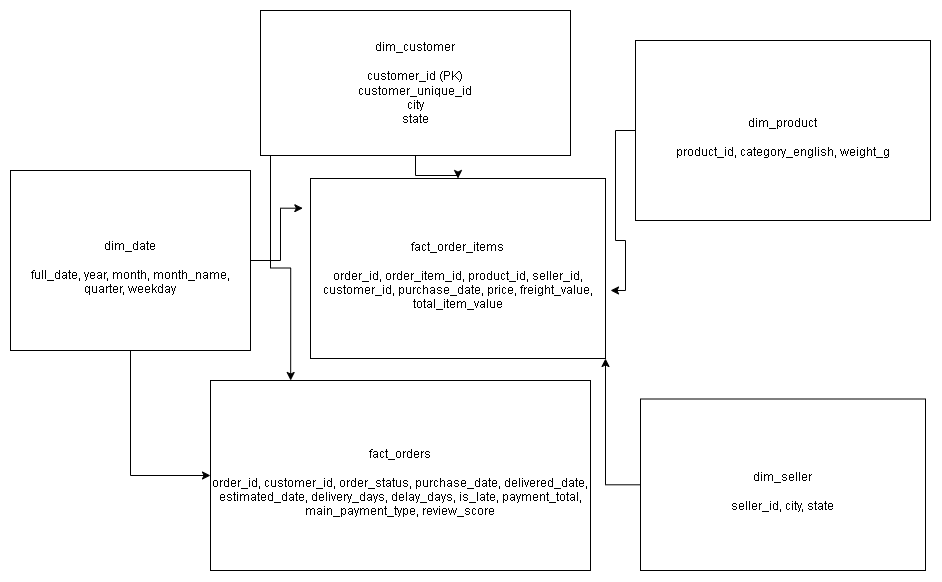

The diagram above was exported from draw.io. Its source (the exported page's mxGraphModel, read from the mxfile embedded in the PNG):
<mxGraphModel dx="1821" dy="630" grid="1" gridSize="10" guides="1" tooltips="1" connect="1" arrows="1" fold="1" page="1" pageScale="1" pageWidth="850" pageHeight="1100" math="0" shadow="0">
  <root>
    <mxCell id="0" />
    <mxCell id="1" parent="0" />
    <mxCell id="d3FscyFeSOI7YKdVLgqJ-1" parent="1" style="rounded=0;whiteSpace=wrap;html=1;" value="&lt;br&gt;fact_order_items&lt;div&gt;&lt;br&gt;order_id, order_item_id, product_id, seller_id, customer_id, purchase_date, price, freight_value, total_item_value&lt;/div&gt;" vertex="1">
      <mxGeometry height="180" width="295" x="210" y="178" as="geometry" />
    </mxCell>
    <mxCell id="d3FscyFeSOI7YKdVLgqJ-2" parent="1" style="rounded=0;whiteSpace=wrap;html=1;" value="&lt;br&gt;fact_orders&lt;div&gt;&lt;br&gt;order_id, customer_id, order_status, purchase_date, delivered_date, estimated_date, delivery_days, delay_days, is_late, payment_total, main_payment_type, review_score&lt;/div&gt;" vertex="1">
      <mxGeometry height="190" width="380" x="110" y="380" as="geometry" />
    </mxCell>
    <mxCell id="d3FscyFeSOI7YKdVLgqJ-14" edge="1" parent="1" source="d3FscyFeSOI7YKdVLgqJ-3" style="edgeStyle=orthogonalEdgeStyle;rounded=0;orthogonalLoop=1;jettySize=auto;html=1;entryX=0;entryY=0.5;entryDx=0;entryDy=0;defaultLabelBackgroundColor=page;" target="d3FscyFeSOI7YKdVLgqJ-2">
      <mxGeometry relative="1" as="geometry" />
    </mxCell>
    <mxCell id="d3FscyFeSOI7YKdVLgqJ-3" parent="1" style="rounded=0;whiteSpace=wrap;html=1;" value="&lt;br&gt;dim_date&lt;div&gt;&lt;br&gt;full_date, year, month, month_name, quarter, weekday&lt;/div&gt;" vertex="1">
      <mxGeometry height="180" width="240" x="-90" y="170" as="geometry" />
    </mxCell>
    <mxCell id="d3FscyFeSOI7YKdVLgqJ-4" parent="1" style="rounded=0;whiteSpace=wrap;html=1;" value="&lt;br&gt;dim_product&lt;div&gt;&lt;br&gt;product_id, category_english, weight_g&lt;/div&gt;" vertex="1">
      <mxGeometry height="180" width="295" x="535" y="40" as="geometry" />
    </mxCell>
    <mxCell id="d3FscyFeSOI7YKdVLgqJ-12" edge="1" parent="1" source="d3FscyFeSOI7YKdVLgqJ-5" style="edgeStyle=orthogonalEdgeStyle;rounded=0;orthogonalLoop=1;jettySize=auto;html=1;entryX=1;entryY=1;entryDx=0;entryDy=0;defaultLabelBackgroundColor=page;" target="d3FscyFeSOI7YKdVLgqJ-1">
      <mxGeometry relative="1" as="geometry" />
    </mxCell>
    <mxCell id="d3FscyFeSOI7YKdVLgqJ-5" parent="1" style="rounded=0;whiteSpace=wrap;html=1;" value="&lt;br&gt;dim_seller&lt;div&gt;&lt;br&gt;seller_id, city, state&lt;/div&gt;" vertex="1">
      <mxGeometry height="171.5" width="285" x="540" y="398.5" as="geometry" />
    </mxCell>
    <mxCell id="d3FscyFeSOI7YKdVLgqJ-7" edge="1" parent="1" source="d3FscyFeSOI7YKdVLgqJ-6" style="edgeStyle=orthogonalEdgeStyle;rounded=0;orthogonalLoop=1;jettySize=auto;html=1;exitX=0.5;exitY=1;exitDx=0;exitDy=0;defaultLabelBackgroundColor=page;" target="d3FscyFeSOI7YKdVLgqJ-1">
      <mxGeometry relative="1" as="geometry" />
    </mxCell>
    <mxCell id="d3FscyFeSOI7YKdVLgqJ-6" parent="1" style="rounded=0;whiteSpace=wrap;html=1;" value="dim_customer&lt;div&gt;&lt;div&gt;&lt;br&gt;&lt;/div&gt;&lt;div&gt;&lt;span style=&quot;font-size: 12px;&quot;&gt;customer_id (PK)&lt;/span&gt;&lt;/div&gt;&lt;div&gt;&lt;span style=&quot;font-size: 12px;&quot;&gt;customer_unique_id&lt;/span&gt;&lt;/div&gt;&lt;div&gt;&lt;span style=&quot;font-size: 12px;&quot;&gt;city&lt;/span&gt;&lt;/div&gt;&lt;div&gt;&lt;span style=&quot;font-size: 12px;&quot;&gt;state&lt;/span&gt;&lt;/div&gt;&lt;/div&gt;" vertex="1">
      <mxGeometry height="145" width="310" x="160" y="10" as="geometry" />
    </mxCell>
    <mxCell id="d3FscyFeSOI7YKdVLgqJ-9" edge="1" parent="1" source="d3FscyFeSOI7YKdVLgqJ-4" style="edgeStyle=orthogonalEdgeStyle;rounded=0;orthogonalLoop=1;jettySize=auto;html=1;entryX=1.017;entryY=0.622;entryDx=0;entryDy=0;entryPerimeter=0;defaultLabelBackgroundColor=page;" target="d3FscyFeSOI7YKdVLgqJ-1">
      <mxGeometry relative="1" as="geometry" />
    </mxCell>
    <mxCell id="d3FscyFeSOI7YKdVLgqJ-13" edge="1" parent="1" source="d3FscyFeSOI7YKdVLgqJ-3" style="edgeStyle=orthogonalEdgeStyle;rounded=0;orthogonalLoop=1;jettySize=auto;html=1;entryX=-0.026;entryY=0.165;entryDx=0;entryDy=0;entryPerimeter=0;defaultLabelBackgroundColor=page;" target="d3FscyFeSOI7YKdVLgqJ-1">
      <mxGeometry relative="1" as="geometry" />
    </mxCell>
    <mxCell id="d3FscyFeSOI7YKdVLgqJ-16" edge="1" parent="1" source="d3FscyFeSOI7YKdVLgqJ-6" style="edgeStyle=orthogonalEdgeStyle;rounded=0;orthogonalLoop=1;jettySize=auto;html=1;entryX=0.211;entryY=0;entryDx=0;entryDy=0;entryPerimeter=0;defaultLabelBackgroundColor=page;" target="d3FscyFeSOI7YKdVLgqJ-2">
      <mxGeometry relative="1" as="geometry">
        <Array as="points">
          <mxPoint x="170" y="267.5" />
          <mxPoint x="190.2" y="267.5" />
        </Array>
      </mxGeometry>
    </mxCell>
  </root>
</mxGraphModel>